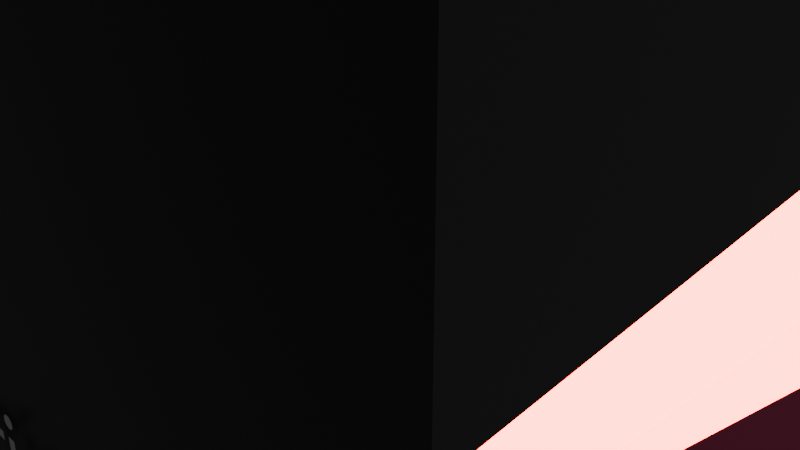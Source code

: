 # Source: lithosphere_structure_lowpoly.blend  (saved by Blender 5.1.30; exported with 4.5.12 LTS)
import bpy
from mathutils import Matrix  # noqa: F401  (used for matrix-valued properties, if any)

bpy.ops.wm.read_factory_settings(use_empty=True)
scene = bpy.context.scene
scene.name = 'Scene'

# ---- collections
col_collection = bpy.data.collections.new('Collection'); scene.collection.children.link(col_collection)

# ---- materials (node trees are filled in below, after node groups)
mat_material_006 = bpy.data.materials.new('Material.006')
mat_material_001 = bpy.data.materials.new('Material.001')
mat_material_002 = bpy.data.materials.new('Material.002')
mat_material_003 = bpy.data.materials.new('Material.003')
mat_material_004 = bpy.data.materials.new('Material.004')
mat_material_005 = bpy.data.materials.new('Material.005')
mat_material_007 = bpy.data.materials.new('Material.007')
mat_material_008 = bpy.data.materials.new('Material.008')
mat_material_009_44 = bpy.data.materials.new('Material.009 44')
mat_material_009 = bpy.data.materials.new('Material.009')
mat_material_010 = bpy.data.materials.new('Material.010')
mat_material_011 = bpy.data.materials.new('Material.011')

# ---- material node trees
mat_material_006.use_nodes = True; mat_material_006.node_tree.nodes.clear()
_N = mat_material_006.node_tree.nodes; _L = mat_material_006.node_tree.links
n0 = _N.new('ShaderNodeBsdfPrincipled'); n0.name = 'Principled BSDF'; n0.location = (-200, 100)
n0.inputs[0].default_value = (0.1239, 0.1239, 0.1239, 1.0)
n0.inputs[1].default_value = 1.0
n0.inputs[2].default_value = 0.4
n1 = _N.new('ShaderNodeOutputMaterial'); n1.name = 'Material Output'; n1.location = (200, 100)
_L.new(n0.outputs[0], n1.inputs[0])
n1.is_active_output = True
mat_material_001.use_nodes = True; mat_material_001.node_tree.nodes.clear()
_N = mat_material_001.node_tree.nodes; _L = mat_material_001.node_tree.links
n0 = _N.new('ShaderNodeBsdfPrincipled'); n0.name = 'Principled BSDF'; n0.location = (-200, 100)
n0.inputs[0].default_value = (0.3303, 0.7742, 0.8, 1.0)
n0.inputs[1].default_value = 0.625
n0.inputs[2].default_value = 0.4732
n1 = _N.new('ShaderNodeOutputMaterial'); n1.name = 'Material Output'; n1.location = (200, 100)
_L.new(n0.outputs[0], n1.inputs[0])
n1.is_active_output = True
mat_material_002.use_nodes = True; mat_material_002.node_tree.nodes.clear()
_N = mat_material_002.node_tree.nodes; _L = mat_material_002.node_tree.links
n0 = _N.new('ShaderNodeBsdfPrincipled'); n0.name = 'Principled BSDF'; n0.location = (-200, 100)
n0.inputs[0].default_value = (0.07651, 0.07651, 0.07651, 1.0)
n0.inputs[1].default_value = 1.0
n1 = _N.new('ShaderNodeOutputMaterial'); n1.name = 'Material Output'; n1.location = (200, 100)
_L.new(n0.outputs[0], n1.inputs[0])
n1.is_active_output = True
mat_material_003.use_nodes = True; mat_material_003.node_tree.nodes.clear()
_N = mat_material_003.node_tree.nodes; _L = mat_material_003.node_tree.links
n0 = _N.new('ShaderNodeBsdfPrincipled'); n0.name = 'Principled BSDF'; n0.location = (-200, 100)
n0.inputs[0].default_value = (0.2447, 0.2557, 0.08993, 1.0)
n0.inputs[1].default_value = 1.0
n1 = _N.new('ShaderNodeOutputMaterial'); n1.name = 'Material Output'; n1.location = (200, 100)
_L.new(n0.outputs[0], n1.inputs[0])
n1.is_active_output = True
mat_material_004.use_nodes = True; mat_material_004.node_tree.nodes.clear()
_N = mat_material_004.node_tree.nodes; _L = mat_material_004.node_tree.links
n0 = _N.new('ShaderNodeBsdfPrincipled'); n0.name = 'Principled BSDF'; n0.location = (-200, 100)
n0.inputs[0].default_value = (0.799, 0.8, 0.3924, 1.0)
n0.inputs[1].default_value = 1.0
n1 = _N.new('ShaderNodeOutputMaterial'); n1.name = 'Material Output'; n1.location = (200, 100)
_L.new(n0.outputs[0], n1.inputs[0])
n1.is_active_output = True
mat_material_005.use_nodes = True; mat_material_005.node_tree.nodes.clear()
_N = mat_material_005.node_tree.nodes; _L = mat_material_005.node_tree.links
n0 = _N.new('ShaderNodeBsdfPrincipled'); n0.name = 'Principled BSDF'; n0.location = (-200, 100)
n0.inputs[0].default_value = (0.1239, 0.1239, 0.1239, 1.0)
n0.inputs[1].default_value = 1.0
n0.inputs[2].default_value = 0.4
n1 = _N.new('ShaderNodeOutputMaterial'); n1.name = 'Material Output'; n1.location = (200, 100)
_L.new(n0.outputs[0], n1.inputs[0])
n1.is_active_output = True
mat_material_007.use_nodes = True; mat_material_007.node_tree.nodes.clear()
_N = mat_material_007.node_tree.nodes; _L = mat_material_007.node_tree.links
n0 = _N.new('ShaderNodeBsdfPrincipled'); n0.name = 'Principled BSDF'; n0.location = (-200, 100)
n0.inputs[0].default_value = (0.1239, 0.1239, 0.1239, 1.0)
n0.inputs[1].default_value = 1.0
n0.inputs[2].default_value = 0.4
n1 = _N.new('ShaderNodeOutputMaterial'); n1.name = 'Material Output'; n1.location = (200, 100)
_L.new(n0.outputs[0], n1.inputs[0])
n1.is_active_output = True
mat_material_008.use_nodes = True; mat_material_008.node_tree.nodes.clear()
_N = mat_material_008.node_tree.nodes; _L = mat_material_008.node_tree.links
n0 = _N.new('ShaderNodeBsdfPrincipled'); n0.name = 'Principled BSDF'; n0.location = (-200, 100)
n0.inputs[0].default_value = (0.8, 0.188, 0.2318, 1.0)
n0.inputs[1].default_value = 1.0
n0.inputs[2].default_value = 0.4
n0.inputs[27].default_value = (1.0, 0.007105, 0.0, 1.0)
n0.inputs[28].default_value = 30.0
n1 = _N.new('ShaderNodeOutputMaterial'); n1.name = 'Material Output'; n1.location = (200, 100)
_L.new(n0.outputs[0], n1.inputs[0])
n1.is_active_output = True
mat_material_009_44.use_nodes = True; mat_material_009_44.node_tree.nodes.clear()
_N = mat_material_009_44.node_tree.nodes; _L = mat_material_009_44.node_tree.links
n0 = _N.new('ShaderNodeBsdfPrincipled'); n0.name = 'Principled BSDF'; n0.location = (-200, 100)
n0.inputs[0].default_value = (0.1604, 0.1604, 0.1604, 1.0)
n0.inputs[1].default_value = 1.0
n1 = _N.new('ShaderNodeOutputMaterial'); n1.name = 'Material Output'; n1.location = (200, 100)
_L.new(n0.outputs[0], n1.inputs[0])
n1.is_active_output = True
mat_material_009.use_nodes = True; mat_material_009.node_tree.nodes.clear()
_N = mat_material_009.node_tree.nodes; _L = mat_material_009.node_tree.links
n0 = _N.new('ShaderNodeBsdfPrincipled'); n0.name = 'Principled BSDF'; n0.location = (-200, 100)
n0.inputs[0].default_value = (0.7778, 0.4148, 0.8, 1.0)
n0.inputs[1].default_value = 1.0
n0.inputs[2].default_value = 0.2232
n0.inputs[4].default_value = 0.9643
n1 = _N.new('ShaderNodeOutputMaterial'); n1.name = 'Material Output'; n1.location = (200, 100)
_L.new(n0.outputs[0], n1.inputs[0])
n1.is_active_output = True
mat_material_010.use_nodes = True; mat_material_010.node_tree.nodes.clear()
_N = mat_material_010.node_tree.nodes; _L = mat_material_010.node_tree.links
n0 = _N.new('ShaderNodeBsdfPrincipled'); n0.name = 'Principled BSDF'; n0.location = (-200, 100)
n0.inputs[1].default_value = 1.0
n0.inputs[3].default_value = 1.0
n0.inputs[20].default_value = 0.0
n1 = _N.new('ShaderNodeOutputMaterial'); n1.name = 'Material Output'; n1.location = (200, 100)
n2 = _N.new('ShaderNodeCombineColor'); n2.name = 'Combine Color'; n2.location = (-390, 75)
n2.inputs[0].default_value = 1.0
n2.inputs[1].default_value = 0.1339
n2.inputs[2].default_value = 0.3214
_L.new(n0.outputs[0], n1.inputs[0])
_L.new(n2.outputs[0], n0.inputs[0])
n1.is_active_output = True
mat_material_011.use_nodes = True; mat_material_011.node_tree.nodes.clear()
_N = mat_material_011.node_tree.nodes; _L = mat_material_011.node_tree.links
n0 = _N.new('ShaderNodeBsdfPrincipled'); n0.name = 'Principled BSDF'; n0.location = (-200, 100)
n0.inputs[0].default_value = (0.8, 0.002745, 0.006526, 1.0)
n0.inputs[1].default_value = 1.0
n0.inputs[27].default_value = (1.0, 0.0, 0.001937, 1.0)
n0.inputs[28].default_value = 30.0
n1 = _N.new('ShaderNodeOutputMaterial'); n1.name = 'Material Output'; n1.location = (200, 100)
_L.new(n0.outputs[0], n1.inputs[0])
n1.is_active_output = True

# ---- world
world_world = bpy.data.worlds.new('World'); scene.world = world_world
world_world.use_nodes = True; world_world.node_tree.nodes.clear()
_N = world_world.node_tree.nodes; _L = world_world.node_tree.links
n0 = _N.new('ShaderNodeOutputWorld'); n0.name = 'World Output'; n0.location = (200, 100)
n1 = _N.new('ShaderNodeBackground'); n1.name = 'Background'; n1.location = (-200, 100)
n1.inputs[0].default_value = (0.05088, 0.05088, 0.05088, 1.0)
_L.new(n1.outputs[0], n0.inputs[0])
n0.is_active_output = True
world_world.color = (0.05088, 0.05088, 0.05088)
world_world.sun_shadow_jitter_overblur = 0.0

# ---- cameras
cam_camera = bpy.data.cameras.new('Camera')
cam_camera.clip_end = 100.0
cam_camera.ortho_scale = 7.314

# ---- lights
light_light = bpy.data.lights.new('Light', 'POINT')
light_light.energy = 1000.0
light_light.shadow_soft_size = 0.1

# ---- meshes
me_plane_006 = bpy.data.meshes.new('Plane.006')
me_plane_006.from_pydata([(-1.0, -1.0, 0.0), (1.0, -1.0, 0.0), (-1.0, 1.0, 0.0), (1.0, 1.0, 0.0), (17.03, 9.669, -0.1545), (17.03, 9.669, -12.66), (17.03, 13.57, -0.1545), (17.03, 9.669, -10.19), (17.03, 12.2, -6.698), (17.03, 11.07, -5.087), (17.03, 14.0, -3.368), (17.03, 10.42, -12.66), (17.03, 14.38, -1.807), (17.03, 14.06, -1.15), (-1.313, -7.529, -0.1011), (-1.313, 9.771, -0.1011), (-1.313, -7.529, -16.69), (-1.313, 9.771, -16.69), (17.01, -7.529, -0.1011), (17.01, 9.771, -0.1011), (17.01, -7.529, -16.69), (17.01, 9.771, -16.69), (-1.313, -7.529, -8.395), (-1.313, 9.771, -8.395), (17.01, -7.529, -8.395), (17.01, 9.771, -8.395), (7.85, -7.529, -16.69), (7.85, 9.771, -16.69), (7.85, -7.529, -0.1011), (7.85, 9.771, -0.1011), (7.85, 9.771, -8.395), (7.85, -7.529, -8.395), (-1.313, 8.643, -0.1011), (-1.313, 8.643, -16.69), (17.01, 8.643, -16.69), (17.01, 8.643, -0.1011), (17.01, 8.643, -8.395), (-1.313, 8.643, -8.395), (7.85, 8.643, -0.1011), (7.85, 8.643, -16.69), (-1.313, 9.771, -11.86), (17.01, -7.529, -11.86), (-1.313, -7.529, -11.86), (17.01, 9.771, -11.86), (7.85, -7.529, -11.86), (7.85, 9.771, -11.86), (17.01, 8.643, -11.86), (-1.313, 8.643, -11.86), (-1.241, 12.97, -0.1539), (0.5853, 14.54, -0.1539), (2.412, 13.32, -0.1539), (4.238, 14.32, -0.1539), (6.064, 13.19, -0.1539), (7.89, 13.14, -0.1539), (9.716, 13.64, -0.1539), (11.54, 13.15, -0.1539), (13.37, 13.5, -0.1539), (15.2, 14.54, -0.1539), (17.02, 12.97, -0.1539), (-1.241, 14.02, -1.805), (0.5853, 16.06, -1.805), (2.412, 15.45, -1.805), (4.238, 16.21, -1.805), (6.064, 14.43, -1.805), (7.89, 14.26, -1.805), (9.716, 13.31, -1.805), (11.54, 13.95, -1.805), (13.37, 15.28, -1.805), (15.2, 16.16, -1.805), (17.02, 14.4, -1.805), (-1.241, 13.18, -3.457), (0.5853, 14.74, -3.457), (2.412, 14.4, -3.457), (4.238, 14.62, -3.457), (6.064, 12.97, -3.457), (7.89, 12.93, -3.457), (9.716, 13.71, -3.457), (11.54, 14.11, -3.457), (13.37, 13.87, -3.457), (15.2, 14.71, -3.457), (17.02, 14.01, -3.457), (-1.241, 12.19, -5.108), (0.5853, 11.2, -5.108), (2.412, 11.23, -5.108), (4.238, 11.14, -5.108), (6.064, 11.29, -5.108), (7.89, 11.62, -5.108), (9.716, 11.22, -5.108), (11.54, 11.04, -5.108), (13.37, 11.17, -5.108), (15.2, 11.65, -5.108), (17.02, 10.86, -5.108), (-1.241, 12.83, -6.759), (0.5853, 11.92, -6.759), (2.412, 10.92, -6.759), (4.238, 12.16, -6.759), (6.064, 11.42, -6.759), (7.89, 13.47, -6.759), (9.716, 11.11, -6.759), (11.54, 11.32, -6.759), (13.37, 10.9, -6.759), (15.2, 13.26, -6.759), (17.02, 12.12, -6.759), (-1.241, 11.02, -8.411), (0.5853, 11.03, -8.411), (2.412, 10.27, -8.411), (4.238, 11.05, -8.411), (6.064, 10.48, -8.411), (7.89, 11.32, -8.411), (9.716, 10.61, -8.411), (11.54, 10.8, -8.411), (13.37, 10.28, -8.411), (15.2, 11.5, -8.411), (17.02, 10.78, -8.411), (-1.241, 9.896, -10.06), (0.5853, 9.896, -10.06), (2.412, 9.896, -10.06), (4.238, 9.896, -10.06), (6.064, 10.07, -10.06), (7.89, 10.19, -10.06), (9.716, 10.08, -10.06), (11.54, 9.896, -10.06), (13.37, 9.896, -10.06), (15.2, 9.896, -10.06), (17.02, 9.896, -10.06), (-1.241, 9.896, -11.71), (0.5853, 9.896, -11.71), (2.412, 9.896, -11.71), (4.238, 9.896, -11.71), (6.064, 9.896, -11.71), (7.89, 9.896, -11.71), (9.716, 9.896, -11.71), (11.54, 9.896, -11.71), (13.37, 9.896, -11.71), (15.2, 9.896, -11.71), (17.02, 9.896, -11.71), (-1.241, 9.88, -13.36), (0.5853, 9.685, -13.36), (2.412, 9.88, -13.36), (4.238, 9.685, -13.36), (6.064, 9.88, -13.36), (7.89, 9.709, -13.36), (9.716, 9.226, -13.36), (11.54, 9.226, -13.36), (13.37, 9.687, -13.36), (15.2, 9.819, -13.36), (17.02, 9.649, -13.36), (-1.241, 9.802, -15.02), (0.5853, 9.461, -15.02), (2.412, 9.762, -15.02), (4.238, 9.461, -15.02), (6.064, 9.802, -15.02), (7.89, 9.379, -15.02), (9.716, 8.515, -15.02), (11.54, 8.515, -15.02), (13.37, 9.321, -15.02), (15.2, 9.684, -15.02), (17.02, 9.386, -15.02), (-1.241, 9.88, -16.67), (0.5853, 9.685, -16.67), (2.412, 9.385, -16.67), (4.238, 9.685, -16.67), (6.064, 9.88, -16.67), (7.89, 9.709, -16.67), (9.716, 9.226, -16.67), (11.54, 9.226, -16.67), (13.37, 9.687, -16.67), (15.2, 9.819, -16.67), (17.02, 9.649, -16.67), (-1.287, 13.03, -0.02527), (4.331, 14.73, -0.02527), (2.79, 13.59, -0.02527), (0.6817, 15.09, -0.02527), (16.92, 12.87, -0.02527), (8.083, 13.5, -0.02527), (9.854, 14.12, -0.02527), (11.32, 13.1, -0.02527), (13.45, 13.66, -0.02527), (15.11, 15.43, -0.02527), (8.165, 9.647, -0.02527), (-1.287, 9.534, -0.02527), (16.92, 9.559, -0.02527), (17.03, 12.97, -0.1545), (17.03, 13.71, -0.4345), (-1.334, 9.679, -0.02718), (-1.334, 12.82, -0.02718), (-1.334, 9.679, -9.764), (-1.334, 14.17, -1.731), (-1.334, 13.4, -3.621), (-1.334, 12.38, -5.146), (-1.334, 12.92, -6.789), (-1.334, 11.29, -8.415), (-1.313, -2.6, -16.69), (17.01, -2.6, -16.69), (17.01, -2.6, -0.1011), (17.01, -2.6, -8.395), (-1.313, -2.6, -8.395), (7.85, -2.6, -0.1011), (7.85, -2.6, -16.69), (-1.313, -2.6, -0.1011), (-1.313, -2.6, -11.86), (17.01, -2.6, -11.86), (-1.313, 0.6432, -0.1011), (-1.313, 0.6432, -16.69), (17.01, 0.6432, -16.69), (17.01, 0.6432, -0.1011), (17.01, 0.6432, -8.395), (-1.313, 0.6432, -8.395), (7.85, 0.6432, -0.1011), (7.85, 0.6432, -16.69), (-1.313, 0.6432, -11.86), (17.01, 0.6432, -11.86), (-1.313, 5.177, -0.1011), (-1.313, 5.177, -16.69), (17.01, 5.177, -16.69), (17.01, 5.177, -0.1011), (17.01, 5.177, -8.395), (-1.313, 5.177, -8.395), (7.85, 5.177, -0.1011), (7.85, 5.177, -16.69), (-1.313, 5.177, -11.86), (17.01, 5.177, -11.86), (-1.313, 7.374, -0.1011), (-1.313, 7.912, -11.86), (-1.313, 7.433, -8.395), (-1.313, 8.643, -14.34), (-1.313, 9.771, -10.94), (-1.313, 7.4, -3.722), (17.01, 7.659, -8.395), (17.01, 5.974, -0.1011), (7.85, 7.853, -16.69), (-1.313, 9.268, -16.69), (13.14, 8.643, -16.69), (0.06577, 8.643, -16.69), (17.01, 9.473, -16.69), (-1.313, 0.6432, -10.11), (-1.313, 1.801, -11.86), (-1.313, 1.513, -11.86), (-1.313, -5.031, -0.1011), (-1.313, -0.2134, -8.395), (-1.313, -2.6, -3.606), (-1.313, -4.694, -8.395), (17.01, 1.746, -16.69), (17.01, -0.9915, -16.69), (3.976, -2.6, -16.69), (10.83, -2.6, -16.69), (7.85, -4.976, -16.69), (5.248, -7.529, -16.69), (17.01, 3.297, -8.395), (17.01, 2.476, -11.86), (7.85, -6.439, -16.69), (-1.032, 7.18, -0.08749), (0.9141, 7.18, -0.08749), (-1.032, 9.246, -0.08749), (0.9141, 9.246, -0.08749), (-1.002, 4.274, -0.0898), (0.8859, 4.274, -0.0898), (-1.002, 6.139, -0.0898), (0.8859, 6.139, -0.0898), (0.9965, 3.49, -0.07422), (-0.9655, 3.49, -0.07422), (0.9965, 1.819, -0.07422), (-0.9655, 1.819, -0.07422)], [], [(0, 1, 3, 2), (7, 8, 9, 10, 12, 13, 183, 182, 4), (11, 7, 5), (47, 40, 17, 225), (39, 27, 21, 234, 232), (36, 25, 19, 35), (38, 29, 15, 32), (31, 24, 18, 28), (30, 23, 15, 29), (45, 40, 226, 23, 30), (44, 41, 24, 31), (46, 43, 25, 36), (32, 15, 23, 37), (42, 44, 31, 22), (43, 45, 30, 25), (25, 30, 29, 19), (22, 31, 28, 14), (35, 19, 29, 38), (33, 231, 233), (213, 33, 233, 230, 219), (215, 229, 35, 38, 218), (212, 222, 227, 224, 217), (221, 46, 228, 216), (218, 38, 32, 222, 212), (216, 228, 229, 215), (219, 230, 232, 34, 214), (220, 223, 225, 33, 213), (217, 224, 223, 220), (214, 34, 46, 221), (21, 27, 45, 43), (16, 247, 26, 44, 42), (34, 234, 21, 46), (26, 20, 41, 44), (27, 17, 40, 45), (37, 23, 226), (48, 49, 60, 59), (49, 50, 61, 60), (50, 51, 62, 61), (51, 52, 63, 62), (52, 53, 64, 63), (53, 54, 65, 64), (54, 55, 66, 65), (55, 56, 67, 66), (56, 57, 68, 67), (57, 58, 69, 68), (59, 60, 71, 70), (60, 61, 72, 71), (61, 62, 73, 72), (62, 63, 74, 73), (63, 64, 75, 74), (64, 65, 76, 75), (65, 66, 77, 76), (66, 67, 78, 77), (67, 68, 79, 78), (68, 69, 80, 79), (70, 71, 82, 81), (71, 72, 83, 82), (72, 73, 84, 83), (73, 74, 85, 84), (74, 75, 86, 85), (75, 76, 87, 86), (76, 77, 88, 87), (77, 78, 89, 88), (78, 79, 90, 89), (79, 80, 91, 90), (81, 82, 93, 92), (82, 83, 94, 93), (83, 84, 95, 94), (84, 85, 96, 95), (85, 86, 97, 96), (86, 87, 98, 97), (87, 88, 99, 98), (88, 89, 100, 99), (89, 90, 101, 100), (90, 91, 102, 101), (92, 93, 104, 103), (93, 94, 105, 104), (94, 95, 106, 105), (95, 96, 107, 106), (96, 97, 108, 107), (97, 98, 109, 108), (98, 99, 110, 109), (99, 100, 111, 110), (100, 101, 112, 111), (101, 102, 113, 112), (103, 104, 115, 114), (104, 105, 116, 115), (105, 106, 117, 116), (106, 107, 118, 117), (107, 108, 119, 118), (108, 109, 120, 119), (109, 110, 121, 120), (110, 111, 122, 121), (111, 112, 123, 122), (112, 113, 124, 123), (114, 115, 126, 125), (115, 116, 127, 126), (116, 117, 128, 127), (117, 118, 129, 128), (118, 119, 130, 129), (119, 120, 131, 130), (120, 121, 132, 131), (121, 122, 133, 132), (122, 123, 134, 133), (123, 124, 135, 134), (125, 126, 137, 136), (126, 127, 138, 137), (127, 128, 139, 138), (128, 129, 140, 139), (129, 130, 141, 140), (130, 131, 142, 141), (131, 132, 143, 142), (132, 133, 144, 143), (133, 134, 145, 144), (134, 135, 146, 145), (136, 137, 148, 147), (137, 138, 149, 148), (138, 139, 150, 149), (139, 140, 151, 150), (140, 141, 152, 151), (141, 142, 153, 152), (142, 143, 154, 153), (143, 144, 155, 154), (144, 145, 156, 155), (145, 146, 157, 156), (147, 148, 159, 158), (148, 149, 160, 159), (149, 150, 161, 160), (150, 151, 162, 161), (151, 152, 163, 162), (152, 153, 164, 163), (153, 154, 165, 164), (154, 155, 166, 165), (155, 156, 167, 166), (156, 157, 168, 167), (169, 172, 171, 170, 179, 180), (181, 179, 170, 174, 175, 176, 177, 178, 173), (182, 183, 6), (185, 187, 188, 189, 190, 191, 186, 184), (20, 193, 201, 41), (22, 241, 200, 42), (42, 200, 192, 16), (26, 250, 193, 20), (24, 195, 194, 18), (28, 197, 199, 238, 14), (41, 201, 195, 24), (14, 238, 241, 22), (18, 194, 197, 28), (16, 192, 244, 246, 250, 247), (193, 243, 204, 211, 201), (196, 239, 235, 210, 200), (200, 210, 203), (198, 209, 204, 243, 245), (195, 206, 205, 194), (197, 208, 202, 199), (201, 211, 206, 195), (199, 202, 207, 239, 240), (194, 205, 208, 197), (192, 203, 244), (204, 242, 249, 211), (207, 217, 220, 236, 237), (210, 236, 213, 203), (209, 242, 204), (206, 248, 215, 205), (208, 218, 212, 202), (211, 249, 248, 206), (202, 212, 217, 207), (205, 215, 218, 208), (203, 213, 209), (225, 17, 231, 33), (224, 227, 37), (223, 224, 37, 47), (225, 223, 47), (226, 40, 47, 37), (37, 227, 32), (32, 227, 222), (228, 46, 36), (46, 21, 43), (35, 228, 36), (229, 228, 35), (230, 233, 39), (232, 230, 39), (232, 234, 34), (233, 231, 17, 27, 39), (213, 236, 220), (236, 210, 237), (200, 241, 196), (235, 239, 207), (241, 238, 240, 196), (240, 238, 199), (237, 210, 235), (235, 207, 237), (203, 192, 200), (240, 239, 196), (242, 209, 219, 214), (209, 213, 219), (245, 243, 193), (244, 203, 209, 198), (245, 246, 198), (246, 244, 198), (215, 248, 216), (249, 242, 214, 221), (193, 250, 246, 245), (248, 249, 221, 216), (247, 250, 26), (251, 252, 254, 253), (255, 256, 258, 257), (259, 260, 262, 261)])
me_plane_006.polygons.foreach_set('material_index', [11, 1, 1, 9, 9, 9, 3, 3, 3, 2, 3, 9, 10, 3, 2, 2, 3, 3, 9, 8, 3, 8, 8, 3, 8, 8, 8, 8, 8, 2, 3, 2, 3, 2, 10, 3, 3, 3, 3, 3, 3, 3, 3, 3, 3, 3, 3, 3, 3, 3, 3, 3, 3, 3, 3, 3, 3, 3, 3, 3, 3, 3, 3, 3, 3, 3, 3, 3, 3, 3, 3, 3, 3, 3, 3, 3, 3, 3, 3, 3, 3, 3, 3, 3, 3, 3, 3, 3, 3, 3, 3, 3, 3, 3, 3, 4, 4, 4, 4, 4, 4, 4, 4, 4, 4, 5, 4, 4, 5, 4, 3, 3, 3, 4, 3, 3, 3, 3, 3, 3, 3, 3, 3, 3, 3, 3, 3, 3, 3, 3, 3, 3, 3, 3, 3, 6, 6, 1, 7, 12, 12, 12, 12, 12, 3, 12, 12, 3, 12, 11, 11, 11, 11, 11, 3, 11, 12, 3, 12, 11, 12, 11, 11, 11, 3, 11, 12, 3, 11, 2, 9, 9, 9, 9, 10, 9, 9, 2, 9, 9, 9, 9, 2, 9, 12, 2, 11, 12, 11, 12, 11, 12, 12, 11, 12, 12, 11, 11, 11, 11, 12, 12, 12, 12, 12, 9, 10, 12])
_uv = me_plane_006.uv_layers.new(name='UVMap')
_uv.uv.foreach_set('vector', [0.0, 0.0, 1.0, 0.0, 1.0, 1.0, 0.0, 1.0, 1.0, 0.8022, 0.728, 0.5231, 0.8498, 0.3943, 0.5344, 0.2569, 0.493, 0.1321, 0.5278, 0.07961, 0.5658, 0.02239, 0.6452, 0.0, 1.0, 0.0, 0.9193, 1.0, 1.0, 0.8022, 1.0, 1.0, 0.6087, 0.1772, 0.625, 0.1772, 0.625, 0.25, 0.6087, 0.2146, 0.6087, 0.375, 0.625, 0.375, 0.625, 0.5, 0.6207, 0.5, 0.6087, 0.4471, 0.6087, 0.625, 0.625, 0.625, 0.625, 0.75, 0.6087, 0.75, 0.6087, 0.875, 0.625, 0.875, 0.625, 1.0, 0.6087, 1.0, 0.25, 0.625, 0.375, 0.625, 0.375, 0.75, 0.25, 0.75, 0.75, 0.625, 0.875, 0.625, 0.875, 0.75, 0.75, 0.75, 0.75, 0.5728, 0.875, 0.5728, 0.875, 0.5866, 0.875, 0.625, 0.75, 0.625, 0.25, 0.5728, 0.375, 0.5728, 0.375, 0.625, 0.25, 0.625, 0.6087, 0.5728, 0.625, 0.5728, 0.625, 0.625, 0.6087, 0.625, 0.6087, 0.0, 0.625, 0.0, 0.625, 0.125, 0.6087, 0.125, 0.125, 0.5728, 0.25, 0.5728, 0.25, 0.625, 0.125, 0.625, 0.625, 0.5728, 0.75, 0.5728, 0.75, 0.625, 0.625, 0.625, 0.625, 0.625, 0.75, 0.625, 0.75, 0.75, 0.625, 0.75, 0.125, 0.625, 0.25, 0.625, 0.25, 0.75, 0.125, 0.75, 0.6087, 0.75, 0.625, 0.75, 0.625, 0.875, 0.6087, 0.875, 0.6087, 0.25, 0.6177, 0.25, 0.6087, 0.2688, 0.5586, 0.25, 0.6087, 0.25, 0.6087, 0.2688, 0.5973, 0.375, 0.5586, 0.375, 0.5586, 0.75, 0.5701, 0.75, 0.6087, 0.75, 0.6087, 0.875, 0.5586, 0.875, 0.5586, 0.0, 0.5904, 0.0, 0.5907, 0.05459, 0.5912, 0.125, 0.5586, 0.125, 0.5586, 0.5728, 0.6087, 0.5728, 0.5945, 0.625, 0.5586, 0.625, 0.5586, 0.875, 0.6087, 0.875, 0.6087, 1.0, 0.5904, 1.0, 0.5586, 1.0, 0.5586, 0.625, 0.5945, 0.625, 0.5701, 0.75, 0.5586, 0.75, 0.5586, 0.375, 0.5973, 0.375, 0.6087, 0.4471, 0.6087, 0.5, 0.5586, 0.5, 0.5586, 0.1772, 0.5981, 0.1772, 0.6087, 0.2146, 0.6087, 0.25, 0.5586, 0.25, 0.5586, 0.125, 0.5912, 0.125, 0.5981, 0.1772, 0.5586, 0.1772, 0.5586, 0.5, 0.6087, 0.5, 0.6087, 0.5728, 0.5586, 0.5728, 0.625, 0.5, 0.75, 0.5, 0.75, 0.5728, 0.625, 0.5728, 0.125, 0.5, 0.2145, 0.5, 0.25, 0.5, 0.25, 0.5728, 0.125, 0.5728, 0.6087, 0.5, 0.6207, 0.5, 0.625, 0.5, 0.6087, 0.5728, 0.25, 0.5, 0.375, 0.5, 0.375, 0.5728, 0.25, 0.5728, 0.75, 0.5, 0.875, 0.5, 0.875, 0.5728, 0.75, 0.5728, 0.6087, 0.125, 0.625, 0.125, 0.625, 0.1634, 0.0, 0.0, 0.1, 0.0, 0.1, 0.1, 0.0, 0.1, 0.1, 0.0, 0.2, 0.0, 0.2, 0.1, 0.1, 0.1, 0.2, 0.0, 0.3, 0.0, 0.3, 0.1, 0.2, 0.1, 0.3, 0.0, 0.4, 0.0, 0.4, 0.1, 0.3, 0.1, 0.4, 0.0, 0.5, 0.0, 0.5, 0.1, 0.4, 0.1, 0.5, 0.0, 0.6, 0.0, 0.6, 0.1, 0.5, 0.1, 0.6, 0.0, 0.7, 0.0, 0.7, 0.1, 0.6, 0.1, 0.7, 0.0, 0.8, 0.0, 0.8, 0.1, 0.7, 0.1, 0.8, 0.0, 0.9, 0.0, 0.9, 0.1, 0.8, 0.1, 0.9, 0.0, 1.0, 0.0, 1.0, 0.1, 0.9, 0.1, 0.0, 0.1, 0.1, 0.1, 0.1, 0.2, 0.0, 0.2, 0.1, 0.1, 0.2, 0.1, 0.2, 0.2, 0.1, 0.2, 0.2, 0.1, 0.3, 0.1, 0.3, 0.2, 0.2, 0.2, 0.3, 0.1, 0.4, 0.1, 0.4, 0.2, 0.3, 0.2, 0.4, 0.1, 0.5, 0.1, 0.5, 0.2, 0.4, 0.2, 0.5, 0.1, 0.6, 0.1, 0.6, 0.2, 0.5, 0.2, 0.6, 0.1, 0.7, 0.1, 0.7, 0.2, 0.6, 0.2, 0.7, 0.1, 0.8, 0.1, 0.8, 0.2, 0.7, 0.2, 0.8, 0.1, 0.9, 0.1, 0.9, 0.2, 0.8, 0.2, 0.9, 0.1, 1.0, 0.1, 1.0, 0.2, 0.9, 0.2, 0.0, 0.2, 0.1, 0.2, 0.1, 0.3, 0.0, 0.3, 0.1, 0.2, 0.2, 0.2, 0.2, 0.3, 0.1, 0.3, 0.2, 0.2, 0.3, 0.2, 0.3, 0.3, 0.2, 0.3, 0.3, 0.2, 0.4, 0.2, 0.4, 0.3, 0.3, 0.3, 0.4, 0.2, 0.5, 0.2, 0.5, 0.3, 0.4, 0.3, 0.5, 0.2, 0.6, 0.2, 0.6, 0.3, 0.5, 0.3, 0.6, 0.2, 0.7, 0.2, 0.7, 0.3, 0.6, 0.3, 0.7, 0.2, 0.8, 0.2, 0.8, 0.3, 0.7, 0.3, 0.8, 0.2, 0.9, 0.2, 0.9, 0.3, 0.8, 0.3, 0.9, 0.2, 1.0, 0.2, 1.0, 0.3, 0.9, 0.3, 0.0, 0.3, 0.1, 0.3, 0.1, 0.4, 0.0, 0.4, 0.1, 0.3, 0.2, 0.3, 0.2, 0.4, 0.1, 0.4, 0.2, 0.3, 0.3, 0.3, 0.3, 0.4, 0.2, 0.4, 0.3, 0.3, 0.4, 0.3, 0.4, 0.4, 0.3, 0.4, 0.4, 0.3, 0.5, 0.3, 0.5, 0.4, 0.4, 0.4, 0.5, 0.3, 0.6, 0.3, 0.6, 0.4, 0.5, 0.4, 0.6, 0.3, 0.7, 0.3, 0.7, 0.4, 0.6, 0.4, 0.7, 0.3, 0.8, 0.3, 0.8, 0.4, 0.7, 0.4, 0.8, 0.3, 0.9, 0.3, 0.9, 0.4, 0.8, 0.4, 0.9, 0.3, 1.0, 0.3, 1.0, 0.4, 0.9, 0.4, 0.0, 0.4, 0.1, 0.4, 0.1, 0.5, 0.0, 0.5, 0.1, 0.4, 0.2, 0.4, 0.2, 0.5, 0.1, 0.5, 0.2, 0.4, 0.3, 0.4, 0.3, 0.5, 0.2, 0.5, 0.3, 0.4, 0.4, 0.4, 0.4, 0.5, 0.3, 0.5, 0.4, 0.4, 0.5, 0.4, 0.5, 0.5, 0.4, 0.5, 0.5, 0.4, 0.6, 0.4, 0.6, 0.5, 0.5, 0.5, 0.6, 0.4, 0.7, 0.4, 0.7, 0.5, 0.6, 0.5, 0.7, 0.4, 0.8, 0.4, 0.8, 0.5, 0.7, 0.5, 0.8, 0.4, 0.9, 0.4, 0.9, 0.5, 0.8, 0.5, 0.9, 0.4, 1.0, 0.4, 1.0, 0.5, 0.9, 0.5, 0.0, 0.5, 0.1, 0.5, 0.1, 0.6, 0.0, 0.6, 0.1, 0.5, 0.2, 0.5, 0.2, 0.6, 0.1, 0.6, 0.2, 0.5, 0.3, 0.5, 0.3, 0.6, 0.2, 0.6, 0.3, 0.5, 0.4, 0.5, 0.4, 0.6, 0.3, 0.6, 0.4, 0.5, 0.5, 0.5, 0.5, 0.6, 0.4, 0.6, 0.5, 0.5, 0.6, 0.5, 0.6, 0.6, 0.5, 0.6, 0.6, 0.5, 0.7, 0.5, 0.7, 0.6, 0.6, 0.6, 0.7, 0.5, 0.8, 0.5, 0.8, 0.6, 0.7, 0.6, 0.8, 0.5, 0.9, 0.5, 0.9, 0.6, 0.8, 0.6, 0.9, 0.5, 1.0, 0.5, 1.0, 0.6, 0.9, 0.6, 0.0, 0.6, 0.1, 0.6, 0.1, 0.7, 0.0, 0.7, 0.1, 0.6, 0.2, 0.6, 0.2, 0.7, 0.1, 0.7, 0.2, 0.6, 0.3, 0.6, 0.3, 0.7, 0.2, 0.7, 0.3, 0.6, 0.4, 0.6, 0.4, 0.7, 0.3, 0.7, 0.4, 0.6, 0.5, 0.6, 0.5, 0.7, 0.4, 0.7, 0.5, 0.6, 0.6, 0.6, 0.6, 0.7, 0.5, 0.7, 0.6, 0.6, 0.7, 0.6, 0.7, 0.7, 0.6, 0.7, 0.7, 0.6, 0.8, 0.6, 0.8, 0.7, 0.7, 0.7, 0.8, 0.6, 0.9, 0.6, 0.9, 0.7, 0.8, 0.7, 0.9, 0.6, 1.0, 0.6, 1.0, 0.7, 0.9, 0.7, 0.0, 0.7, 0.1, 0.7, 0.1, 0.8, 0.0, 0.8, 0.1, 0.7, 0.2, 0.7, 0.2, 0.8, 0.1, 0.8, 0.2, 0.7, 0.3, 0.7, 0.3, 0.8, 0.2, 0.8, 0.3, 0.7, 0.4, 0.7, 0.4, 0.8, 0.3, 0.8, 0.4, 0.7, 0.5, 0.7, 0.5, 0.8, 0.4, 0.8, 0.5, 0.7, 0.6, 0.7, 0.6, 0.8, 0.5, 0.8, 0.6, 0.7, 0.7, 0.7, 0.7, 0.8, 0.6, 0.8, 0.7, 0.7, 0.8, 0.7, 0.8, 0.8, 0.7, 0.8, 0.8, 0.7, 0.9, 0.7, 0.9, 0.8, 0.8, 0.8, 0.9, 0.7, 1.0, 0.7, 1.0, 0.8, 0.9, 0.8, 0.0, 0.8, 0.1, 0.8, 0.1, 0.9, 0.0, 0.9, 0.1, 0.8, 0.2, 0.8, 0.2, 0.9, 0.1, 0.9, 0.2, 0.8, 0.3, 0.8, 0.3, 0.9, 0.2, 0.9, 0.3, 0.8, 0.4, 0.8, 0.4, 0.9, 0.3, 0.9, 0.4, 0.8, 0.5, 0.8, 0.5, 0.9, 0.4, 0.9, 0.5, 0.8, 0.6, 0.8, 0.6, 0.9, 0.5, 0.9, 0.6, 0.8, 0.7, 0.8, 0.7, 0.9, 0.6, 0.9, 0.7, 0.8, 0.8, 0.8, 0.8, 0.9, 0.7, 0.9, 0.8, 0.8, 0.9, 0.8, 0.9, 0.9, 0.8, 0.9, 0.9, 0.8, 1.0, 0.8, 1.0, 0.9, 0.9, 0.9, 0.0, 0.9, 0.1, 0.9, 0.1, 1.0, 0.0, 1.0, 0.1, 0.9, 0.2, 0.9, 0.2, 1.0, 0.1, 1.0, 0.2, 0.9, 0.3, 0.9, 0.3, 1.0, 0.2, 1.0, 0.3, 0.9, 0.4, 0.9, 0.4, 1.0, 0.3, 1.0, 0.4, 0.9, 0.5, 0.9, 0.5, 1.0, 0.4, 1.0, 0.5, 0.9, 0.6, 0.9, 0.6, 1.0, 0.5, 1.0, 0.6, 0.9, 0.7, 0.9, 0.7, 1.0, 0.6, 1.0, 0.7, 0.9, 0.8, 0.9, 0.8, 1.0, 0.7, 1.0, 0.8, 0.9, 0.9, 0.9, 0.9, 1.0, 0.8, 1.0, 0.9, 0.9, 1.0, 0.9, 1.0, 1.0, 0.9, 1.0, 0.0, 0.4458, 0.1081, 0.2037, 0.2239, 0.3804, 0.3085, 0.247, 0.5191, 0.8422, 0.0, 0.8554, 1.0, 0.8525, 0.5191, 0.8422, 0.3085, 0.247, 0.5145, 0.3905, 0.6118, 0.3177, 0.6922, 0.437, 0.8094, 0.3714, 0.9004, 0.1645, 1.0, 0.4641, 0.6452, 0.0, 0.5658, 0.02239, 0.5806, 0.0, 0.6764, 1.0, 0.538, 0.8497, 0.6172, 0.6829, 0.7219, 0.5483, 0.6664, 0.4033, 0.8337, 0.2598, 1.0, 0.1407, 1.0, 1.0, 0.375, 0.5, 0.4462, 0.5, 0.4462, 0.5728, 0.375, 0.5728, 0.375, 0.125, 0.416, 0.125, 0.4462, 0.1772, 0.375, 0.1772, 0.375, 0.1772, 0.4462, 0.1772, 0.4462, 0.25, 0.375, 0.25, 0.375, 0.375, 0.3908, 0.375, 0.4462, 0.5, 0.375, 0.5, 0.375, 0.625, 0.4462, 0.625, 0.4462, 0.75, 0.375, 0.75, 0.375, 0.875, 0.4462, 0.875, 0.4462, 1.0, 0.4111, 1.0, 0.375, 1.0, 0.375, 0.5728, 0.4462, 0.5728, 0.4462, 0.625, 0.375, 0.625, 0.375, 0.0, 0.4111, 0.0, 0.416, 0.125, 0.375, 0.125, 0.375, 0.75, 0.4462, 0.75, 0.4462, 0.875, 0.375, 0.875, 0.375, 0.25, 0.4462, 0.25, 0.4462, 0.3221, 0.4119, 0.375, 0.3908, 0.375, 0.375, 0.3395, 0.4462, 0.5, 0.4695, 0.5, 0.4931, 0.5, 0.4931, 0.5728, 0.4462, 0.5728, 0.4462, 0.125, 0.4807, 0.125, 0.4931, 0.1509, 0.4931, 0.1772, 0.4462, 0.1772, 0.4462, 0.1772, 0.4931, 0.1772, 0.4931, 0.25, 0.4462, 0.375, 0.4931, 0.375, 0.4931, 0.5, 0.4695, 0.5, 0.4462, 0.4156, 0.4462, 0.625, 0.4931, 0.625, 0.4931, 0.75, 0.4462, 0.75, 0.4462, 0.875, 0.4931, 0.875, 0.4931, 1.0, 0.4462, 1.0, 0.4462, 0.5728, 0.4931, 0.5728, 0.4931, 0.625, 0.4462, 0.625, 0.4462, 0.0, 0.4931, 0.0, 0.4931, 0.125, 0.4807, 0.125, 0.4462, 0.05283, 0.4462, 0.75, 0.4931, 0.75, 0.4931, 0.875, 0.4462, 0.875, 0.4462, 0.25, 0.4931, 0.25, 0.4462, 0.3221, 0.4931, 0.5, 0.509, 0.5, 0.5196, 0.5728, 0.4931, 0.5728, 0.4931, 0.125, 0.5586, 0.125, 0.5586, 0.1772, 0.5098, 0.1772, 0.5057, 0.1772, 0.4931, 0.1772, 0.5098, 0.1772, 0.5586, 0.25, 0.4931, 0.25, 0.4931, 0.375, 0.509, 0.5, 0.4931, 0.5, 0.4931, 0.625, 0.5315, 0.625, 0.5586, 0.75, 0.4931, 0.75, 0.4931, 0.875, 0.5586, 0.875, 0.5586, 1.0, 0.4931, 1.0, 0.4931, 0.5728, 0.5196, 0.5728, 0.5315, 0.625, 0.4931, 0.625, 0.4931, 0.0, 0.5586, 0.0, 0.5586, 0.125, 0.4931, 0.125, 0.4931, 0.75, 0.5586, 0.75, 0.5586, 0.875, 0.4931, 0.875, 0.4931, 0.25, 0.5586, 0.25, 0.4931, 0.375, 0.6087, 0.2146, 0.625, 0.25, 0.6177, 0.25, 0.6087, 0.25, 0.5912, 0.125, 0.5907, 0.05459, 0.6087, 0.125, 0.5981, 0.1772, 0.5912, 0.125, 0.6087, 0.125, 0.6087, 0.1772, 0.6087, 0.2146, 0.5981, 0.1772, 0.6087, 0.1772, 0.625, 0.1634, 0.625, 0.1772, 0.6087, 0.1772, 0.6087, 0.125, 0.6087, 0.125, 0.5907, 0.05459, 0.6087, 0.0, 0.6087, 0.0, 0.5907, 0.05459, 0.5904, 0.0, 0.5945, 0.625, 0.6087, 0.5728, 0.6087, 0.625, 0.6087, 0.5728, 0.625, 0.5, 0.625, 0.5728, 0.6087, 0.75, 0.5945, 0.625, 0.6087, 0.625, 0.5701, 0.75, 0.5945, 0.625, 0.6087, 0.75, 0.5973, 0.375, 0.6087, 0.2688, 0.6087, 0.375, 0.6087, 0.4471, 0.5973, 0.375, 0.6087, 0.375, 0.6087, 0.4471, 0.6207, 0.5, 0.6087, 0.5, 0.6087, 0.2688, 0.6177, 0.25, 0.625, 0.25, 0.625, 0.375, 0.6087, 0.375, 0.5586, 0.25, 0.5098, 0.1772, 0.5586, 0.1772, 0.5098, 0.1772, 0.4931, 0.1772, 0.5057, 0.1772, 0.4462, 0.1772, 0.416, 0.125, 0.4462, 0.125, 0.4931, 0.1509, 0.4807, 0.125, 0.4931, 0.125, 0.416, 0.125, 0.4111, 0.0, 0.4462, 0.05283, 0.4462, 0.125, 0.4462, 0.05283, 0.4111, 0.0, 0.4462, 0.0, 0.5057, 0.1772, 0.4931, 0.1772, 0.4931, 0.1509, 0.4931, 0.1509, 0.4931, 0.125, 0.5057, 0.1772, 0.4931, 0.25, 0.4462, 0.25, 0.4462, 0.1772, 0.4462, 0.05283, 0.4807, 0.125, 0.4462, 0.125, 0.509, 0.5, 0.4931, 0.375, 0.5586, 0.375, 0.5586, 0.5, 0.4931, 0.375, 0.5586, 0.25, 0.5586, 0.375, 0.4462, 0.4156, 0.4695, 0.5, 0.4462, 0.5, 0.4462, 0.3221, 0.4931, 0.25, 0.4931, 0.375, 0.4462, 0.375, 0.4462, 0.4156, 0.4119, 0.375, 0.4462, 0.375, 0.4119, 0.375, 0.4462, 0.3221, 0.4462, 0.375, 0.5586, 0.75, 0.5315, 0.625, 0.5586, 0.625, 0.5196, 0.5728, 0.509, 0.5, 0.5586, 0.5, 0.5586, 0.5728, 0.4462, 0.5, 0.3908, 0.375, 0.4119, 0.375, 0.4462, 0.4156, 0.5315, 0.625, 0.5196, 0.5728, 0.5586, 0.5728, 0.5586, 0.625, 0.375, 0.3395, 0.3908, 0.375, 0.375, 0.375, 0.0, 0.0, 1.0, 0.0, 1.0, 1.0, 0.0, 1.0, 0.0, 0.0, 1.0, 0.0, 1.0, 1.0, 0.0, 1.0, 0.0, 0.0, 1.0, 0.0, 1.0, 1.0, 0.0, 1.0])
me_plane_006.materials.append(None)
me_plane_006.materials.append(mat_material_006)
me_plane_006.materials.append(mat_material_001)
me_plane_006.materials.append(mat_material_002)
me_plane_006.materials.append(mat_material_003)
me_plane_006.materials.append(mat_material_004)
me_plane_006.materials.append(mat_material_005)
me_plane_006.materials.append(mat_material_007)
me_plane_006.materials.append(mat_material_008)
me_plane_006.materials.append(mat_material_009_44)
me_plane_006.materials.append(mat_material_009)
me_plane_006.materials.append(mat_material_010)
me_plane_006.materials.append(mat_material_011)
me_plane_006.update()

# ---- curves / text
txt_text = bpy.data.curves.new('Text', 'FONT')
txt_text.dimensions = '2D'
txt_text.body = '-базальтовий шар'
txt_text_001 = bpy.data.curves.new('Text.001', 'FONT')
txt_text_001.dimensions = '2D'
txt_text_001.body = '-гранітний шар'
txt_text_002 = bpy.data.curves.new('Text.002', 'FONT')
txt_text_002.dimensions = '2D'
txt_text_002.body = '- пластична мантія'
txt_text_003 = bpy.data.curves.new('Text.003', 'FONT')
txt_text_003.dimensions = '2D'
txt_text_003.body = '-жорстка мантія'

# ---- objects
ob_light = bpy.data.objects.new('Light', light_light)
ob_camera = bpy.data.objects.new('Camera', cam_camera)
ob_text = bpy.data.objects.new('Text', txt_text)
ob_text_001 = bpy.data.objects.new('Text.001', txt_text_001)
ob_text_002 = bpy.data.objects.new('Text.002', txt_text_002)
ob_plane = bpy.data.objects.new('Plane', me_plane_006)
ob_text_003 = bpy.data.objects.new('Text.003', txt_text_003)

# ---- transforms, parenting, visibility, modifiers, constraints
ob_light.location = (4.076, 1.005, 5.904)
ob_light.rotation_euler = (0.6503, 0.05522, 1.866)
ob_light.lock_rotations_4d = False
ob_light.empty_display_type = 'ARROWS'
ob_light.color = (0.0, 0.0, 0.0, 0.0)
ob_light.lineart.crease_threshold = 0.0
ob_camera.location = (7.359, -6.926, 4.958)
ob_camera.rotation_euler = (1.109, 0.0, 0.8149)
ob_camera.lock_rotations_4d = False
ob_camera.empty_display_type = 'ARROWS'
ob_camera.color = (0.0, 0.0, 0.0, 0.0)
ob_camera.display_type = 'WIRE'
ob_camera.lineart.crease_threshold = 0.0
ob_text.location = (-3.703, -5.183, 3.559)
ob_text.rotation_euler = (1.571, 0.0, 0.0)
ob_text.scale = (0.7236, 0.7236, 0.7236)
ob_text_001.location = (-3.67, -5.133, 2.16)
ob_text_001.rotation_euler = (1.571, 0.0, 0.0)
ob_text_001.scale = (0.847, 0.847, 0.847)
ob_text_002.location = (-3.636, -5.179, 0.9675)
ob_text_002.rotation_euler = (1.571, 0.0, 0.0)
ob_text_002.scale = (0.7349, 0.7349, 0.7349)
ob_plane.location = (-4.778, -5.181, 0.05416)
ob_plane.rotation_euler = (1.571, 0.0, 0.0)
ob_plane.scale = (0.6086, 0.4681, 0.6172)
ob_text_003.location = (-3.711, -5.336, -0.1559)
ob_text_003.rotation_euler = (1.571, 0.0, 0.0)
ob_text_003.scale = (0.7842, 0.7842, 0.7842)

# ---- collection membership
col_collection.objects.link(ob_light)
col_collection.objects.link(ob_camera)
col_collection.objects.link(ob_text)
col_collection.objects.link(ob_text_001)
col_collection.objects.link(ob_text_002)
col_collection.objects.link(ob_plane)
col_collection.objects.link(ob_text_003)

# ---- scene / render settings (as saved in the file)
scene.camera = ob_camera
scene.frame_start = 1; scene.frame_end = 250; scene.frame_set(1)
scene.render.engine = 'BLENDER_EEVEE_NEXT'
scene.render.bake_bias = 0.0
scene.render.bake_samples = 0
scene.cycles.sampling_pattern = 'TABULATED_SOBOL'
scene.eevee.use_volume_custom_range = False
bpy.context.view_layer.update()
